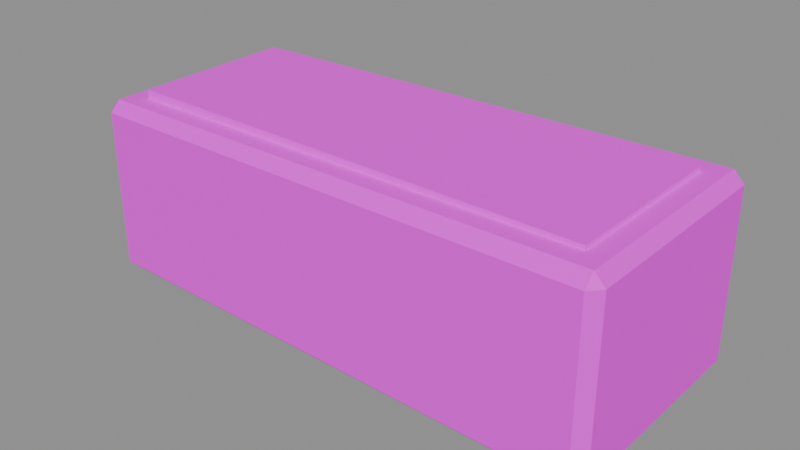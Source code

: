 # Source: planter.blend  (saved by Blender 4.5.87; exported with 4.5.12 LTS)
import bpy
from mathutils import Matrix  # noqa: F401  (used for matrix-valued properties, if any)

bpy.ops.wm.read_factory_settings(use_empty=True)
scene = bpy.context.scene
scene.name = 'PACKAGE_planter'

# ---- collections
col_sea_scene_water_building_002_planter_005 = bpy.data.collections.new('SEA-SCENE-WATER-BUILDING-002-PLANTER.005'); scene.collection.children.link(col_sea_scene_water_building_002_planter_005)

# ---- images (referenced by path relative to the original .blend; pixels are not part of the script)
import os
ASSET_DIR = os.environ.get("B2B_ASSET_DIR", "")  # directory of the original .blend (textures are referenced by path, not embedded)
HERE = os.path.dirname(os.path.abspath(__file__))  # packed textures are extracted next to this script under _unpacked/

def load_image(name, relpath, width, height, colorspace="sRGB"):
    """Load a texture the original file referenced (path relative to the .blend, or extracted next to this script)."""
    p = next((c for c in (os.path.join(HERE, relpath), os.path.join(ASSET_DIR, relpath)) if relpath and os.path.exists(c)), "")
    if p:
        img = bpy.data.images.load(p, check_existing=True)
        img.name = name
    else:  # same state as the original file: an image datablock whose file is absent (Cycles renders it pink)
        img = bpy.data.images.new(name, width, height)
        img.source = "FILE"
        img.filepath = "//" + (relpath or name)
    img.colorspace_settings.name = colorspace
    return img
img_sea_cabin_timber_8x8_512_png = load_image('sea_cabin_timber_8x8_512.png', 'sea_cabin_timber_8x8_512.png', 1024, 1024, 'sRGB')

# ---- materials (node trees are filled in below, after node groups)
mat_wb002v2_sea_matte_004 = bpy.data.materials.new('WB002V2_SEA_Matte.004')

# ---- material node trees
mat_wb002v2_sea_matte_004.use_nodes = True; mat_wb002v2_sea_matte_004.node_tree.nodes.clear()
_N = mat_wb002v2_sea_matte_004.node_tree.nodes; _L = mat_wb002v2_sea_matte_004.node_tree.links
n0 = _N.new('ShaderNodeBsdfPrincipled'); n0.name = '原理化 BSDF'; n0.location = (-200, 100)
n0.inputs[2].default_value = 0.78
n1 = _N.new('ShaderNodeOutputMaterial'); n1.name = '材质输出'; n1.location = (200, 100)
n2 = _N.new('ShaderNodeUVMap'); n2.name = 'UV 贴图'; n2.location = (0, 0)
n2.uv_map = 'PaletteUV'
n3 = _N.new('ShaderNodeTexImage'); n3.name = '图像纹理'; n3.location = (0, 0)
n3.image = img_sea_cabin_timber_8x8_512_png
n3.interpolation = 'Closest'
n3.extension = 'EXTEND'
_L.new(n0.outputs[0], n1.inputs[0])
_L.new(n2.outputs[0], n3.inputs[0])
_L.new(n3.outputs[0], n0.inputs[0])
n1.is_active_output = True

# ---- meshes
me_wb002v2_boxplanter_004 = bpy.data.meshes.new('WB002V2_BoxPlanter.004')
me_wb002v2_boxplanter_004.from_pydata([(-0.9, -0.34, 0.05265), (-0.865, -0.3404, 0.0173), (-0.865, -0.3754, 0.05234), (0.9, -0.3604, 0.03675), (0.865, -0.3971, 0.03706), (0.865, -0.36, 0.0), (0.865, 0.3971, 0.03706), (0.9, 0.3604, 0.03675), (0.865, 0.36, 0.0), (-0.9, 0.34, 0.05265), (-0.865, 0.3754, 0.05234), (-0.865, 0.3404, 0.0173), (-0.9, -0.34, 0.5827), (-0.865, -0.3754, 0.583), (-0.865, -0.3404, 0.618), (0.9, -0.3604, 0.5986), (0.865, -0.36, 0.6353), (0.865, -0.3971, 0.5982), (0.865, 0.3971, 0.5982), (0.865, 0.36, 0.6353), (0.9, 0.3604, 0.5986), (-0.9, 0.34, 0.5827), (-0.865, 0.3404, 0.618), (-0.865, 0.3754, 0.583)], [], [(0, 1, 2), (3, 4, 5), (6, 7, 8), (9, 10, 11), (12, 13, 14), (15, 16, 17), (18, 19, 20), (21, 22, 23), (0, 9, 11, 1), (8, 11, 10, 6), (5, 8, 7, 3), (1, 5, 4, 2), (2, 13, 12, 0), (3, 15, 17, 4), (13, 17, 16, 14), (6, 18, 20, 7), (15, 20, 19, 16), (9, 21, 23, 10), (18, 23, 22, 19), (14, 22, 21, 12), (9, 0, 12, 21), (11, 8, 5, 1), (2, 4, 17, 13), (3, 7, 20, 15), (6, 10, 23, 18), (14, 16, 19, 22)])
_uv = me_wb002v2_boxplanter_004.uv_layers.new(name='PaletteUV')
_uv.uv.foreach_set('vector', [0.4655, 0.8125, 0.4235, 0.8367, 0.4235, 0.7883, 0.4655, 0.8125, 0.4235, 0.8367, 0.4235, 0.7883, 0.4655, 0.8125, 0.4235, 0.8367, 0.4235, 0.7883, 0.4655, 0.8125, 0.4235, 0.8367, 0.4235, 0.7883, 0.4655, 0.8125, 0.4235, 0.8367, 0.4235, 0.7883, 0.4655, 0.8125, 0.4235, 0.8367, 0.4235, 0.7883, 0.4655, 0.8125, 0.4235, 0.8367, 0.4235, 0.7883, 0.4655, 0.8125, 0.4235, 0.8367, 0.4235, 0.7883, 0.4655, 0.8125, 0.4375, 0.8405, 0.4095, 0.8125, 0.4375, 0.7845, 0.4655, 0.8125, 0.4375, 0.8405, 0.4095, 0.8125, 0.4375, 0.7845, 0.4655, 0.8125, 0.4375, 0.8405, 0.4095, 0.8125, 0.4375, 0.7845, 0.4655, 0.8125, 0.4375, 0.8405, 0.4095, 0.8125, 0.4375, 0.7845, 0.4655, 0.8125, 0.4375, 0.8405, 0.4095, 0.8125, 0.4375, 0.7845, 0.4655, 0.8125, 0.4375, 0.8405, 0.4095, 0.8125, 0.4375, 0.7845, 0.4655, 0.8125, 0.4375, 0.8405, 0.4095, 0.8125, 0.4375, 0.7845, 0.4655, 0.8125, 0.4375, 0.8405, 0.4095, 0.8125, 0.4375, 0.7845, 0.4655, 0.8125, 0.4375, 0.8405, 0.4095, 0.8125, 0.4375, 0.7845, 0.4655, 0.8125, 0.4375, 0.8405, 0.4095, 0.8125, 0.4375, 0.7845, 0.4655, 0.8125, 0.4375, 0.8405, 0.4095, 0.8125, 0.4375, 0.7845, 0.4655, 0.8125, 0.4375, 0.8405, 0.4095, 0.8125, 0.4375, 0.7845, 0.4655, 0.8125, 0.4375, 0.8405, 0.4095, 0.8125, 0.4375, 0.7845, 0.4655, 0.8125, 0.4375, 0.8405, 0.4095, 0.8125, 0.4375, 0.7845, 0.4655, 0.8125, 0.4375, 0.8405, 0.4095, 0.8125, 0.4375, 0.7845, 0.4655, 0.8125, 0.4375, 0.8405, 0.4095, 0.8125, 0.4375, 0.7845, 0.4655, 0.8125, 0.4375, 0.8405, 0.4095, 0.8125, 0.4375, 0.7845, 0.4655, 0.8125, 0.4375, 0.8405, 0.4095, 0.8125, 0.4375, 0.7845])
me_wb002v2_boxplanter_004.materials.append(mat_wb002v2_sea_matte_004)
me_wb002v2_boxplanter_004.update()
me_wb002v2_plantersoil_004 = bpy.data.meshes.new('WB002V2_PlanterSoil.004')
me_wb002v2_plantersoil_004.from_pydata([(-0.8, -0.275, 0.6177), (0.8, -0.2915, 0.6168), (0.8, 0.2915, 0.6168), (-0.8, 0.275, 0.6177), (-0.8, -0.275, 0.6477), (0.8, -0.2915, 0.6485), (0.8, 0.2915, 0.6485), (-0.8, 0.275, 0.6477)], [], [(3, 2, 1, 0), (0, 1, 5, 4), (1, 2, 6, 5), (2, 3, 7, 6), (3, 0, 4, 7), (4, 5, 6, 7)])
_uv = me_wb002v2_plantersoil_004.uv_layers.new(name='PaletteUV')
_uv.uv.foreach_set('vector', [0.8405, 0.8125, 0.8125, 0.8405, 0.7845, 0.8125, 0.8125, 0.7845, 0.8405, 0.8125, 0.8125, 0.8405, 0.7845, 0.8125, 0.8125, 0.7845, 0.8405, 0.8125, 0.8125, 0.8405, 0.7845, 0.8125, 0.8125, 0.7845, 0.8405, 0.8125, 0.8125, 0.8405, 0.7845, 0.8125, 0.8125, 0.7845, 0.8405, 0.8125, 0.8125, 0.8405, 0.7845, 0.8125, 0.8125, 0.7845, 0.8405, 0.8125, 0.8125, 0.8405, 0.7845, 0.8125, 0.8125, 0.7845])
me_wb002v2_plantersoil_004.materials.append(mat_wb002v2_sea_matte_004)
me_wb002v2_plantersoil_004.update()

# ---- objects
ob_wb002v2_boxplanter_004 = bpy.data.objects.new('WB002V2_BoxPlanter.004', me_wb002v2_boxplanter_004)
ob_wb002v2_plantersoil_004 = bpy.data.objects.new('WB002V2_PlanterSoil.004', me_wb002v2_plantersoil_004)

# ---- transforms, parenting, visibility, modifiers, constraints
ob_wb002v2_boxplanter_004.location = (0.0, 0.0, 0.0)
ob_wb002v2_plantersoil_004.location = (0.0, 0.0, 0.0)

# ---- collection membership
col_sea_scene_water_building_002_planter_005.objects.link(ob_wb002v2_boxplanter_004)
col_sea_scene_water_building_002_planter_005.objects.link(ob_wb002v2_plantersoil_004)

# ---- scene / render settings (as saved in the file)
scene.frame_start = 1; scene.frame_end = 250; scene.frame_set(1)
scene.render.engine = 'BLENDER_EEVEE_NEXT'
scene.render.image_settings.exr_codec = 'NONE'
scene.render.simplify_subdivision_render = 0
scene.render.simplify_child_particles_render = 0.0
scene.eevee.use_volume_custom_range = False
scene.eevee.use_fast_gi = False
scene.eevee.use_shadows = False
scene.view_settings.white_balance_temperature = 0.0
scene.view_settings.white_balance_tint = 0.0
scene.view_settings.white_balance_whitepoint = (2.97, 0.5193, -0.0414)
bpy.context.view_layer.update()

# ---- added for rendering (the .blend has no active camera and no usable light): camera, sun + grey world if the file has none
cam_auto = bpy.data.cameras.new('AutoCamera')
cam_auto.lens = 50.0
cam_auto.sensor_width = 36.0
cam_auto.clip_end = 1000.0
ob_auto_camera = bpy.data.objects.new('AutoCamera', cam_auto)
scene.collection.objects.link(ob_auto_camera)
ob_auto_camera.location = (1.91663, -2.29996, 1.85758)
ob_auto_camera.rotation_euler = (1.09748, -7.21219e-08, 0.694738)
scene.camera = ob_auto_camera
light_auto_sun = bpy.data.lights.new('AutoSun', 'SUN')
light_auto_sun.energy = 3.0
light_auto_sun.angle = 0.0523599
ob_auto_sun = bpy.data.objects.new('AutoSun', light_auto_sun)
scene.collection.objects.link(ob_auto_sun)
ob_auto_sun.rotation_euler = (0.872665, 0.174533, 0.523599)
if scene.world is None:
    world_auto = bpy.data.worlds.new('AutoWorld')
    world_auto.color = (0.3, 0.3, 0.3)
    scene.world = world_auto
bpy.context.view_layer.update()
